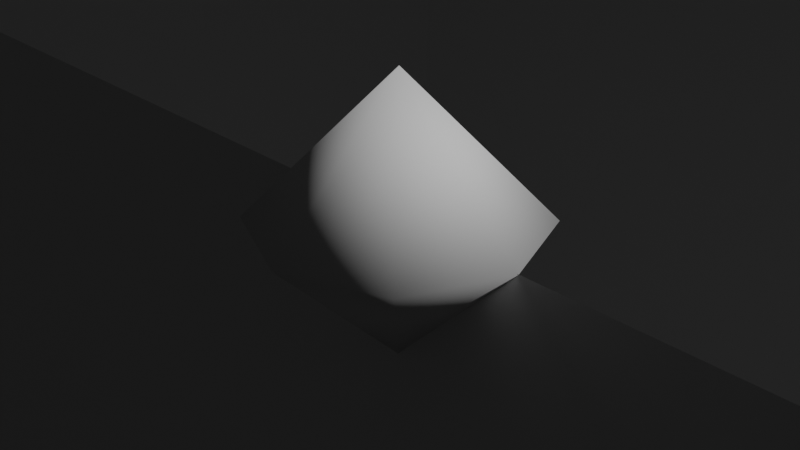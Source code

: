 # Source: d16_dsn.blend  (saved by Blender 2.81.16; exported with 4.5.12 LTS)
import bpy
from mathutils import Matrix  # noqa: F401  (used for matrix-valued properties, if any)

bpy.ops.wm.read_factory_settings(use_empty=True)
scene = bpy.context.scene
scene.name = 'Scene'

# ---- collections
col_collection = bpy.data.collections.new('Collection'); scene.collection.children.link(col_collection)

# ---- world
world_world = bpy.data.worlds.new('World'); scene.world = world_world
world_world.use_nodes = True; world_world.node_tree.nodes.clear()
_N = world_world.node_tree.nodes; _L = world_world.node_tree.links
n0 = _N.new('ShaderNodeOutputWorld'); n0.name = 'World Output'; n0.location = (300, 300)
n1 = _N.new('ShaderNodeBackground'); n1.name = 'Background'; n1.location = (10, 300)
n1.inputs[0].default_value = (0.05088, 0.05088, 0.05088, 1.0)
_L.new(n1.outputs[0], n0.inputs[0])
n0.is_active_output = True
world_world.color = (0.05088, 0.05088, 0.05088)
world_world.use_sun_shadow = False
world_world.sun_shadow_jitter_overblur = 0.0

# ---- cameras
cam_camera = bpy.data.cameras.new('Camera')
cam_camera.clip_end = 100.0
cam_camera.ortho_scale = 7.314

# ---- lights
light_light = bpy.data.lights.new('Light', 'POINT')
light_light.transmission_factor = 0.0
light_light.energy = 1000.0
light_light.shadow_soft_size = 0.1
light_light.shadow_maximum_resolution = 0.006
light_light.use_absolute_resolution = True

# ---- meshes
me_dice = bpy.data.meshes.new('Dice')
me_dice.from_pydata([(-1.146, 1.146, 1.539e-07), (1.596, 0.002886, -0.01049), (1.416e-07, -1.62, -2.177e-07), (1.146, -1.146, -1.539e-07), (-9.013e-08, 1.62, 2.177e-07), (1.146, 1.146, 1.539e-07), (-1.146, -1.146, -1.539e-07), (-1.644, 0.002886, -0.01049), (4.221e-15, -3.142e-07, 1.62), (-0.02424, 0.002886, -1.63)], [], [(5, 4, 8), (4, 0, 8), (0, 7, 8), (8, 7, 6), (8, 6, 2), (2, 3, 8), (3, 1, 8), (5, 8, 1), (3, 9, 1), (2, 9, 3), (6, 9, 2), (6, 7, 9), (0, 9, 7), (4, 9, 0), (5, 9, 4), (5, 1, 9)])
_uv = me_dice.uv_layers.new(name='UVMap')
_uv.uv.foreach_set('vector', [0.0, 0.0, 0.0, 0.0, 0.0, 0.0, 0.0, 0.0, 0.0, 0.0, 0.0, 0.0, 0.0, 0.0, 0.0, 0.0, 0.0, 0.0, 0.0, 0.0, 0.0, 0.0, 0.0, 0.0, 0.0, 0.0, 0.0, 0.0, 0.0, 0.0, 0.0, 0.0, 0.0, 0.0, 0.0, 0.0, 0.0, 0.0, 0.0, 0.0, 0.0, 0.0, 0.0, 0.0, 0.0, 0.0, 0.0, 0.0, 0.0, 0.0, 0.0, 0.0, 0.0, 0.0, 0.0, 0.0, 0.0, 0.0, 0.0, 0.0, 0.0, 0.0, 0.0, 0.0, 0.0, 0.0, 0.0, 0.0, 0.0, 0.0, 0.0, 0.0, 0.0, 0.0, 0.0, 0.0, 0.0, 0.0, 0.0, 0.0, 0.0, 0.0, 0.0, 0.0, 0.0, 0.0, 0.0, 0.0, 0.0, 0.0, 0.0, 0.0, 0.0, 0.0, 0.0, 0.0])
me_dice.use_remesh_fix_poles = True
me_dice.use_remesh_preserve_attributes = False
me_dice.use_mirror_vertex_groups = False
me_dice.update()
me_dice.normals_split_custom_set([tuple(v) for v in zip(*[iter([0.7134, 0.7008, -0.001698, -0.0005835, 1.0, 0.002237, 0.005396, 0.0004455, 1.0, -0.0005938, 1.0, 0.002216, -0.7001, 0.714, 0.004085, 0.005466, 0.0004326, 1.0, -0.7002, 0.714, 0.004058, -1.0, 0.0009158, 0.0041, 0.005449, 0.0003904, 1.0, 0.00542, 0.000459, 1.0, -1.0, 0.0009491, 0.004105, -0.7009, -0.7132, 0.003408, 0.005402, 0.0004262, 1.0, -0.701, -0.7132, 0.003408, -0.0005913, -1.0, 0.001282, -0.0006421, -1.0, 0.001275, 0.7141, -0.7, -0.002371, 0.005457, 0.0004077, 1.0, 0.7141, -0.7, -0.002371, 1.0, 0.0008714, -0.004086, 0.005457, 0.0003919, 1.0, 0.7134, 0.7008, -0.001733, 0.005437, 0.0003673, 1.0, 1.0, 0.000855, -0.004119, 0.7141, -0.7001, -0.002387, 0.001469, 0.0009403, -1.0, 1.0, 0.0009001, -0.004141, -0.0006129, -1.0, 0.001267, 0.001405, 0.0008961, -1.0, 0.7141, -0.7001, -0.002363, -0.7009, -0.7133, 0.003413, 0.001516, 0.0008999, -1.0, -0.0005764, -1.0, 0.001282, -0.7009, -0.7133, 0.003385, -1.0, 0.0009371, 0.004127, 0.001464, 0.0009134, -1.0, -0.7002, 0.7139, 0.004079, 0.00146, 0.0009235, -1.0, -1.0, 0.0008712, 0.004111, -0.0005825, 1.0, 0.002207, 0.001488, 0.0009176, -1.0, -0.7002, 0.714, 0.004084, 0.7133, 0.7008, -0.001694, 0.001403, 0.0009105, -1.0, -0.0005514, 1.0, 0.002249, 0.7133, 0.7008, -0.001718, 1.0, 0.0009172, -0.004097, 0.001449, 0.0009469, -1.0])] * 3)])
me_dice_rendermesh = bpy.data.meshes.new('Dice Rendermesh')
me_dice_rendermesh.from_pydata([(81.0, -8.69e-06, -1.168e-12), (57.28, -57.28, -7.695e-06), (7.081e-06, -81.0, -1.088e-05), (-81.0, -3.541e-06, -4.757e-13), (-57.28, 57.28, 7.695e-06), (-4.507e-06, 81.0, 1.088e-05), (57.28, 57.28, 7.695e-06), (2.11e-13, -1.571e-05, 81.0), (2.11e-13, 6.055e-06, -81.0), (-57.28, -57.28, -7.695e-06)], [], [(6, 5, 7), (5, 4, 7), (4, 3, 7), (7, 3, 9), (7, 9, 2), (2, 1, 7), (1, 0, 7), (6, 7, 0), (1, 8, 0), (2, 8, 1), (9, 8, 2), (9, 3, 8), (8, 3, 0), (4, 8, 3), (5, 8, 4), (6, 8, 5), (6, 0, 8)])
_uv = me_dice_rendermesh.uv_layers.new(name='UVMap')
_uv.uv.foreach_set('vector', [0.0, 0.0, 0.0, 0.0, 0.0, 0.0, 0.0, 0.0, 0.0, 0.0, 0.0, 0.0, 0.0, 0.0, 0.0, 0.0, 0.0, 0.0, 0.0, 0.0, 0.0, 0.0, 0.0, 0.0, 0.0, 0.0, 0.0, 0.0, 0.0, 0.0, 0.0, 0.0, 0.0, 0.0, 0.0, 0.0, 0.0, 0.0, 0.0, 0.0, 0.0, 0.0, 0.0, 0.0, 0.0, 0.0, 0.0, 0.0, 0.0, 0.0, 0.0, 0.0, 0.0, 0.0, 0.0, 0.0, 0.0, 0.0, 0.0, 0.0, 0.0, 0.0, 0.0, 0.0, 0.0, 0.0, 0.0, 0.0, 0.0, 0.0, 0.0, 0.0, 0.0, 0.0, 0.0, 0.0, 0.0, 0.0, 0.0, 0.0, 0.0, 0.0, 0.0, 0.0, 0.0, 0.0, 0.0, 0.0, 0.0, 0.0, 0.0, 0.0, 0.0, 0.0, 0.0, 0.0, 0.0, 0.0, 0.0, 0.0, 0.0, 0.0])
me_dice_rendermesh.use_remesh_fix_poles = True
me_dice_rendermesh.use_remesh_preserve_attributes = False
me_dice_rendermesh.use_mirror_vertex_groups = False
me_dice_rendermesh.update()

# ---- objects
ob_light = bpy.data.objects.new('Light', light_light)
ob_camera = bpy.data.objects.new('Camera', cam_camera)
ob_dice = bpy.data.objects.new('Dice', me_dice)
ob_face_2 = bpy.data.objects.new('Face 2', None)
ob_face_3 = bpy.data.objects.new('Face 3', None)
ob_face_4 = bpy.data.objects.new('Face 4', None)
ob_face_5 = bpy.data.objects.new('Face 5', None)
ob_face_6 = bpy.data.objects.new('Face 6', None)
ob_face_7 = bpy.data.objects.new('Face 7', None)
ob_face_8 = bpy.data.objects.new('Face 8', None)
ob_face_1 = bpy.data.objects.new('Face 1', None)
ob_face_16 = bpy.data.objects.new('Face 16', None)
ob_face_9 = bpy.data.objects.new('Face 9', None)
ob_face_10 = bpy.data.objects.new('Face 10', None)
ob_face_11 = bpy.data.objects.new('Face 11', None)
ob_face_12 = bpy.data.objects.new('Face 12', None)
ob_face_13 = bpy.data.objects.new('Face 13', None)
ob_face_14 = bpy.data.objects.new('Face 14', None)
ob_face_15 = bpy.data.objects.new('Face 15', None)
ob_dice_rendermesh = bpy.data.objects.new('Dice Rendermesh', me_dice_rendermesh)

# ---- transforms, parenting, visibility, modifiers, constraints
ob_light.location = (4.076, 1.005, 5.904)
ob_light.rotation_euler = (0.6503, 0.05522, 1.866)
ob_light.lock_rotations_4d = False
ob_light.empty_display_type = 'ARROWS'
ob_light.color = (0.0, 0.0, 0.0, 0.0)
ob_light.lineart.crease_threshold = 0.0
ob_camera.location = (7.359, -6.926, 4.958)
ob_camera.rotation_euler = (1.109, 0.0, 0.8149)
ob_camera.lock_rotations_4d = False
ob_camera.empty_display_type = 'ARROWS'
ob_camera.color = (0.0, 0.0, 0.0, 0.0)
ob_camera.display_type = 'WIRE'
ob_camera.lineart.crease_threshold = 0.0
ob_dice.location = (0.0, 0.0, 0.0)
ob_dice.lineart.crease_threshold = 0.0
ob_face_2.location = (0.3818, 0.9218, 0.54)
ob_face_2.rotation_euler = (3.074e-06, -2.317, 1.178)
ob_face_2.lineart.crease_threshold = 0.0
ob_face_3.location = (-0.3818, 0.9218, 0.54)
ob_face_3.rotation_euler = (-3.074e-06, -2.317, 1.963)
ob_face_3.lineart.crease_threshold = 0.0
ob_face_4.location = (-0.9218, 0.3818, 0.54)
ob_face_4.rotation_euler = (-3.142, -0.8249, -0.3927)
ob_face_4.lineart.crease_threshold = 0.0
ob_face_5.location = (-0.9218, -0.3818, 0.54)
ob_face_5.rotation_euler = (3.142, -0.8249, 0.3927)
ob_face_5.lineart.crease_threshold = 0.0
ob_face_6.location = (-0.3818, -0.9218, 0.54)
ob_face_6.rotation_euler = (2.964e-06, -2.317, -1.963)
ob_face_6.lineart.crease_threshold = 0.0
ob_face_7.location = (0.3818, -0.9218, 0.54)
ob_face_7.rotation_euler = (-2.899e-06, -2.317, -1.178)
ob_face_7.lineart.crease_threshold = 0.0
ob_face_8.location = (0.9218, -0.3818, 0.54)
ob_face_8.rotation_euler = (3.294e-06, -2.317, -0.3927)
ob_face_8.lineart.crease_threshold = 0.0
ob_face_1.location = (0.9218, 0.3818, 0.54)
ob_face_1.rotation_euler = (-2.767e-06, -2.317, 0.3927)
ob_face_1.lineart.crease_threshold = 0.0
ob_face_16.location = (0.9218, -0.3818, -0.54)
ob_face_16.rotation_euler = (-2.811e-06, 0.8249, 2.749)
ob_face_16.lineart.crease_threshold = 0.0
ob_face_9.location = (0.3818, -0.9218, -0.54)
ob_face_9.rotation_euler = (3.074e-06, 0.8249, 1.963)
ob_face_9.lineart.crease_threshold = 0.0
ob_face_10.location = (-0.3818, -0.9218, -0.54)
ob_face_10.rotation_euler = (-3.052e-06, 0.8249, 1.178)
ob_face_10.lineart.crease_threshold = 0.0
ob_face_11.location = (-0.9218, -0.3818, -0.54)
ob_face_11.rotation_euler = (2.833e-06, 0.8249, 0.3927)
ob_face_11.lineart.crease_threshold = 0.0
ob_face_12.location = (-0.9218, 0.3818, -0.54)
ob_face_12.rotation_euler = (3.142, 0.8249, -0.3927)
ob_face_12.lineart.crease_threshold = 0.0
ob_face_13.location = (-0.3818, 0.9218, -0.54)
ob_face_13.rotation_euler = (2.921e-06, 0.8249, -1.178)
ob_face_13.lineart.crease_threshold = 0.0
ob_face_14.location = (0.3818, 0.9218, -0.54)
ob_face_14.rotation_euler = (-2.964e-06, 0.8249, -1.963)
ob_face_14.lineart.crease_threshold = 0.0
ob_face_15.location = (0.9218, 0.3818, -0.54)
ob_face_15.rotation_euler = (3.118e-06, 0.8249, -2.749)
ob_face_15.lineart.crease_threshold = 0.0
ob_dice_rendermesh.location = (0.0, 0.0, 0.0)
ob_dice_rendermesh.lineart.crease_threshold = 0.0

# ---- collection membership
col_collection.objects.link(ob_light)
col_collection.objects.link(ob_camera)
col_collection.objects.link(ob_dice)
col_collection.objects.link(ob_face_2)
col_collection.objects.link(ob_face_3)
col_collection.objects.link(ob_face_4)
col_collection.objects.link(ob_face_5)
col_collection.objects.link(ob_face_6)
col_collection.objects.link(ob_face_7)
col_collection.objects.link(ob_face_8)
col_collection.objects.link(ob_face_1)
col_collection.objects.link(ob_face_16)
col_collection.objects.link(ob_face_9)
col_collection.objects.link(ob_face_10)
col_collection.objects.link(ob_face_11)
col_collection.objects.link(ob_face_12)
col_collection.objects.link(ob_face_13)
col_collection.objects.link(ob_face_14)
col_collection.objects.link(ob_face_15)
col_collection.objects.link(ob_dice_rendermesh)

# ---- scene / render settings (as saved in the file)
scene.camera = ob_camera
scene.frame_start = 1; scene.frame_end = 250; scene.frame_set(3)
scene.render.engine = 'BLENDER_EEVEE_NEXT'
scene.cycles.use_denoising = False
scene.cycles.samples = 128
scene.cycles.sampling_pattern = 'TABULATED_SOBOL'
scene.cycles.use_adaptive_sampling = False
scene.cycles.use_light_tree = False
scene.view_settings.view_transform = 'Filmic'
bpy.context.view_layer.update()
